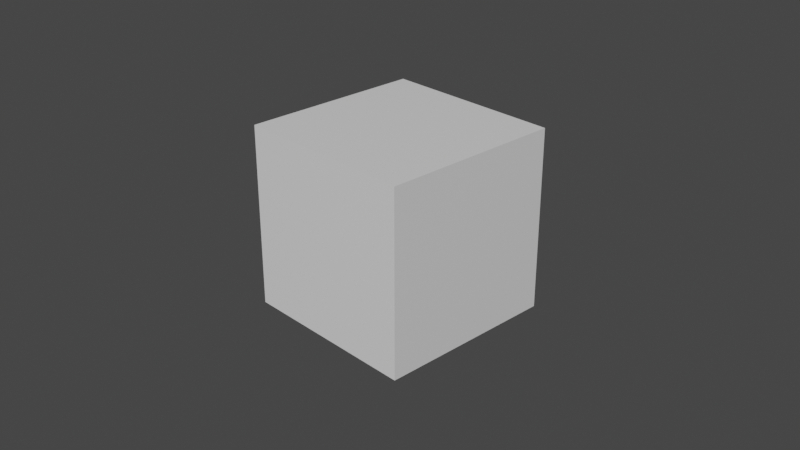 # Source: AN_EXAMPLE_camera_frustrum.blend  (saved by Blender 2.80.75; exported with 4.5.12 LTS)
import bpy
from mathutils import Matrix  # noqa: F401  (used for matrix-valued properties, if any)

bpy.ops.wm.read_factory_settings(use_empty=True)
scene = bpy.context.scene
scene.name = 'Scene'

# ---- collections
col_collection = bpy.data.collections.new('Collection'); scene.collection.children.link(col_collection)

# ---- materials (node trees are filled in below, after node groups)
mat_material = bpy.data.materials.new('Material')
mat_material.alpha_threshold = 0.0
mat_material.use_transparent_shadow = False
mat_material.line_color = (0.0, 0.0, 0.0, 1.0)

# ---- material node trees
mat_material.use_nodes = True; mat_material.node_tree.nodes.clear()
_N = mat_material.node_tree.nodes; _L = mat_material.node_tree.links
n0 = _N.new('ShaderNodeOutputMaterial'); n0.name = 'Material Output'; n0.location = (300, 300)
n1 = _N.new('ShaderNodeBsdfPrincipled'); n1.name = 'Principled BSDF'; n1.location = (10, 300)
n1.distribution = 'GGX'
n1.subsurface_method = 'BURLEY'
n1.inputs[2].default_value = 0.4
n1.inputs[3].default_value = 1.45
n1.inputs[27].default_value = (0.0, 0.0, 0.0, 1.0)
n1.inputs[28].default_value = 1.0
_L.new(n1.outputs[0], n0.inputs[0])
n0.is_active_output = True

# ---- world
world_world = bpy.data.worlds.new('World'); scene.world = world_world
world_world.use_nodes = True; world_world.node_tree.nodes.clear()
_N = world_world.node_tree.nodes; _L = world_world.node_tree.links
n0 = _N.new('ShaderNodeOutputWorld'); n0.name = 'World Output'; n0.location = (300, 300)
n1 = _N.new('ShaderNodeBackground'); n1.name = 'Background'; n1.location = (10, 300)
n1.inputs[0].default_value = (0.05088, 0.05088, 0.05088, 1.0)
_L.new(n1.outputs[0], n0.inputs[0])
n0.is_active_output = True
world_world.color = (0.05088, 0.05088, 0.05088)
world_world.use_sun_shadow = False
world_world.sun_shadow_jitter_overblur = 0.0

# ---- cameras
cam_camera = bpy.data.cameras.new('Camera')
cam_camera.clip_end = 100.0
cam_camera.ortho_scale = 7.314

# ---- meshes
me_cube = bpy.data.meshes.new('Cube')
me_cube.from_pydata([(1.0, 1.0, 1.0), (1.0, 1.0, -1.0), (1.0, -1.0, 1.0), (1.0, -1.0, -1.0), (-1.0, 1.0, 1.0), (-1.0, 1.0, -1.0), (-1.0, -1.0, 1.0), (-1.0, -1.0, -1.0)], [], [(0, 4, 6, 2), (3, 2, 6, 7), (7, 6, 4, 5), (5, 1, 3, 7), (1, 0, 2, 3), (5, 4, 0, 1)])
_uv = me_cube.uv_layers.new(name='UVMap')
_uv.uv.foreach_set('vector', [0.375, 0.0, 0.625, 0.0, 0.625, 0.25, 0.375, 0.25, 0.375, 0.25, 0.625, 0.25, 0.625, 0.5, 0.375, 0.5, 0.375, 0.5, 0.625, 0.5, 0.625, 0.75, 0.375, 0.75, 0.375, 0.75, 0.625, 0.75, 0.625, 1.0, 0.375, 1.0, 0.125, 0.5, 0.375, 0.5, 0.375, 0.75, 0.125, 0.75, 0.625, 0.5, 0.875, 0.5, 0.875, 0.75, 0.625, 0.75])
me_cube.materials.append(mat_material)
me_cube.use_remesh_preserve_volume = False
me_cube.use_remesh_preserve_attributes = False
me_cube.use_mirror_vertex_groups = False
me_cube.update()

# ---- objects
ob_camera = bpy.data.objects.new('Camera', cam_camera)
ob_cube = bpy.data.objects.new('Cube', me_cube)

# ---- transforms, parenting, visibility, modifiers, constraints
ob_camera.location = (7.359, -6.926, 4.958)
ob_camera.rotation_euler = (1.109, 0.0, 0.8149)
ob_camera.lock_rotations_4d = False
ob_camera.empty_display_type = 'ARROWS'
ob_camera.color = (0.0, 0.0, 0.0, 0.0)
ob_camera.display_type = 'WIRE'
ob_camera.lineart.crease_threshold = 0.0
ob_cube.location = (0.0, 0.0, 0.0)
ob_cube.lock_rotations_4d = False
ob_cube.empty_display_type = 'ARROWS'
ob_cube.lineart.crease_threshold = 0.0

# ---- collection membership
scene.collection.objects.link(ob_camera)
col_collection.objects.link(ob_cube)

# ---- scene / render settings (as saved in the file)
scene.camera = ob_camera
scene.frame_start = 1; scene.frame_end = 250; scene.frame_set(250)
scene.render.engine = 'BLENDER_EEVEE_NEXT'
scene.cycles.use_denoising = False
scene.cycles.samples = 128
scene.cycles.sampling_pattern = 'TABULATED_SOBOL'
scene.cycles.use_adaptive_sampling = False
scene.cycles.use_light_tree = False
scene.view_settings.view_transform = 'Filmic'
bpy.context.view_layer.update()

# ---- added for rendering (the .blend has no usable light): sun
light_auto_sun = bpy.data.lights.new('AutoSun', 'SUN')
light_auto_sun.energy = 3.0
light_auto_sun.angle = 0.0523599
ob_auto_sun = bpy.data.objects.new('AutoSun', light_auto_sun)
scene.collection.objects.link(ob_auto_sun)
ob_auto_sun.rotation_euler = (0.872665, 0.174533, 0.523599)
bpy.context.view_layer.update()
